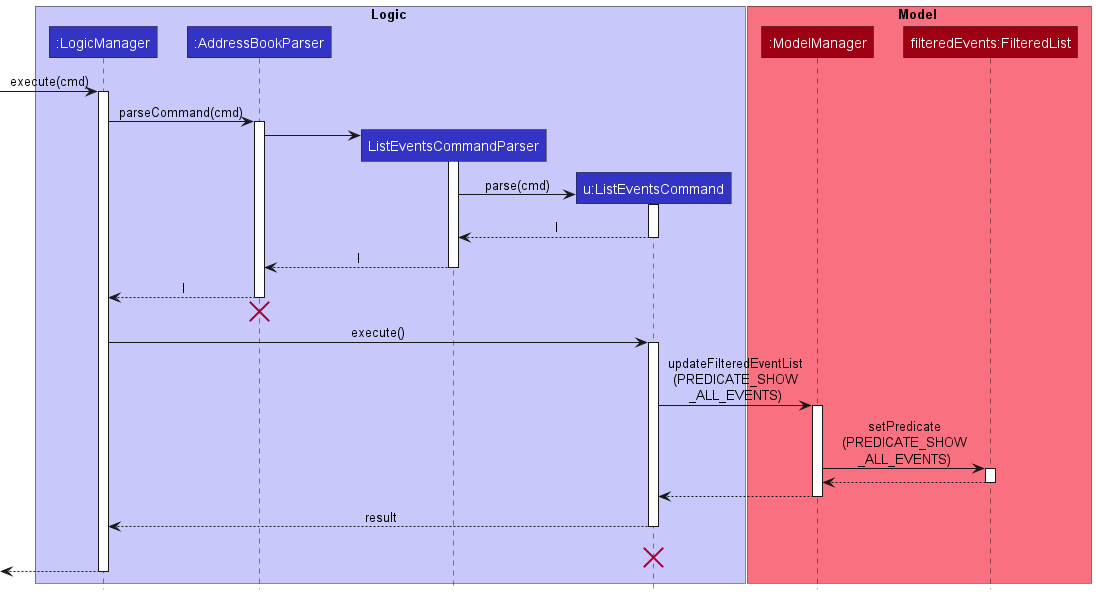

The diagram above was rendered by PlantUML. Its source (embedded in the PNG):
@startuml
!include style.puml

box Logic LOGIC_COLOR_T1
participant ":LogicManager" as LogicManager LOGIC_COLOR
participant ":AddressBookParser" as AddressBookParser LOGIC_COLOR
participant "ListEventsCommandParser" as ListEventsCommandParser LOGIC_COLOR
participant "u:ListEventsCommand" as ListEventsCommand LOGIC_COLOR
end box

box Model MODEL_COLOR_T1
participant ":ModelManager" as ModelManager MODEL_COLOR
participant "filteredEvents:FilteredList" as eventList MODEL_COLOR
end box

[-> LogicManager : execute(cmd)
activate LogicManager

LogicManager -> AddressBookParser : parseCommand(cmd)
activate AddressBookParser

create ListEventsCommandParser
AddressBookParser -> ListEventsCommandParser :
activate ListEventsCommandParser

create ListEventsCommand
ListEventsCommandParser -> ListEventsCommand :parse(cmd)
activate ListEventsCommand

ListEventsCommand --> ListEventsCommandParser : l
deactivate ListEventsCommand

ListEventsCommandParser --> AddressBookParser : l
deactivate ListEventsCommandParser

AddressBookParser --> LogicManager : l
deactivate AddressBookParser
AddressBookParser -[hidden]-> LogicManager
destroy AddressBookParser

LogicManager -> ListEventsCommand : execute()
activate ListEventsCommand

ListEventsCommand -> ModelManager : updateFilteredEventList\n(PREDICATE_SHOW\n_ALL_EVENTS)
activate ModelManager

ModelManager -> eventList : setPredicate\n(PREDICATE_SHOW\n_ALL_EVENTS)
activate eventList

eventList --> ModelManager :
deactivate eventList

ModelManager --> ListEventsCommand :
deactivate ModelManager

ListEventsCommand --> LogicManager : result
deactivate ListEventsCommand
ListEventsCommand -[hidden]-> LogicManager : result
destroy ListEventsCommand

[<--LogicManager
deactivate LogicManager
@enduml